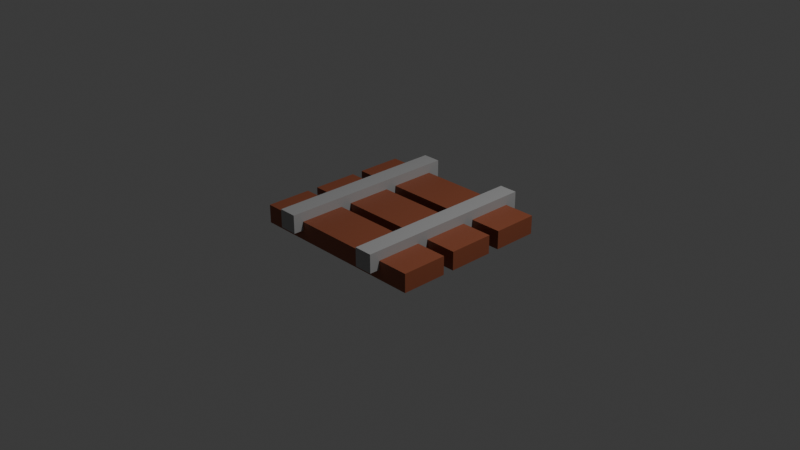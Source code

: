 # Source: rail_.blend  (saved by Blender 4.1.24; exported with 4.5.12 LTS)
import bpy
from mathutils import Matrix  # noqa: F401  (used for matrix-valued properties, if any)

bpy.ops.wm.read_factory_settings(use_empty=True)
scene = bpy.context.scene
scene.name = 'Scene'

# ---- collections
col_collection = bpy.data.collections.new('Collection'); scene.collection.children.link(col_collection)

# ---- materials (node trees are filled in below, after node groups)
mat_gray = bpy.data.materials.new('gray')
mat_gray.alpha_threshold = 0.0
mat_gray.use_transparent_shadow = False
mat_gray.roughness = 0.5
mat_gray.line_color = (0.0, 0.0, 0.0, 1.0)
mat_brown = bpy.data.materials.new('brown')
mat_brown.alpha_threshold = 0.0
mat_brown.use_transparent_shadow = False
mat_brown.roughness = 0.5
mat_brown.line_color = (0.0, 0.0, 0.0, 1.0)

# ---- material node trees
mat_gray.use_nodes = True; mat_gray.node_tree.nodes.clear()
_N = mat_gray.node_tree.nodes; _L = mat_gray.node_tree.links
n0 = _N.new('ShaderNodeOutputMaterial'); n0.name = 'Material Output'; n0.location = (300, 300)
n1 = _N.new('ShaderNodeBsdfPrincipled'); n1.name = 'Principled BSDF'; n1.location = (10, 300)
n1.inputs[0].default_value = (0.3771, 0.3771, 0.3771, 1.0)
n1.inputs[3].default_value = 1.45
_L.new(n1.outputs[0], n0.inputs[0])
n0.is_active_output = True
mat_brown.use_nodes = True; mat_brown.node_tree.nodes.clear()
_N = mat_brown.node_tree.nodes; _L = mat_brown.node_tree.links
n0 = _N.new('ShaderNodeOutputMaterial'); n0.name = 'Material Output'; n0.location = (300, 300)
n1 = _N.new('ShaderNodeBsdfPrincipled'); n1.name = 'Principled BSDF'; n1.location = (10, 300)
n1.inputs[0].default_value = (0.2704, 0.07553, 0.03517, 1.0)
n1.inputs[3].default_value = 1.45
_L.new(n1.outputs[0], n0.inputs[0])
n0.is_active_output = True

# ---- world
world_world = bpy.data.worlds.new('World'); scene.world = world_world
world_world.use_nodes = True; world_world.node_tree.nodes.clear()
_N = world_world.node_tree.nodes; _L = world_world.node_tree.links
n0 = _N.new('ShaderNodeOutputWorld'); n0.name = 'World Output'; n0.location = (300, 300)
n1 = _N.new('ShaderNodeBackground'); n1.name = 'Background'; n1.location = (10, 300)
n1.inputs[0].default_value = (0.05088, 0.05088, 0.05088, 1.0)
_L.new(n1.outputs[0], n0.inputs[0])
n0.is_active_output = True
world_world.color = (0.05088, 0.05088, 0.05088)
world_world.use_sun_shadow = False
world_world.sun_shadow_jitter_overblur = 0.0

# ---- cameras
cam_camera = bpy.data.cameras.new('Camera')
cam_camera.clip_end = 100.0
cam_camera.ortho_scale = 7.314

# ---- lights
light_light = bpy.data.lights.new('Light', 'POINT')
light_light.transmission_factor = 0.0
light_light.energy = 1000.0
light_light.shadow_soft_size = 0.1
light_light.shadow_maximum_resolution = 0.006
light_light.use_absolute_resolution = True

# ---- meshes
me_cube = bpy.data.meshes.new('Cube')
me_cube.from_pydata([(1.0, 1.0, 1.0), (1.0, 1.0, -1.0), (1.0, -1.0, 1.0), (1.0, -1.0, -1.0), (-1.0, 1.0, 1.0), (-1.0, 1.0, -1.0), (-1.0, -1.0, 1.0), (-1.0, -1.0, -1.0)], [], [(0, 4, 6, 2), (3, 2, 6, 7), (7, 6, 4, 5), (5, 1, 3, 7), (1, 0, 2, 3), (5, 4, 0, 1)])
_uv = me_cube.uv_layers.new(name='UVMap')
_uv.uv.foreach_set('vector', [0.625, 0.5, 0.875, 0.5, 0.875, 0.75, 0.625, 0.75, 0.375, 0.75, 0.625, 0.75, 0.625, 1.0, 0.375, 1.0, 0.375, 0.0, 0.625, 0.0, 0.625, 0.25, 0.375, 0.25, 0.125, 0.5, 0.375, 0.5, 0.375, 0.75, 0.125, 0.75, 0.375, 0.5, 0.625, 0.5, 0.625, 0.75, 0.375, 0.75, 0.375, 0.25, 0.625, 0.25, 0.625, 0.5, 0.375, 0.5])
me_cube.materials.append(mat_gray)
me_cube.use_mirror_vertex_groups = False
me_cube.update()
me_cube_002 = bpy.data.meshes.new('Cube.002')
me_cube_002.from_pydata([(1.0, 1.0, 1.0), (1.0, 1.0, -1.0), (1.0, -1.0, 1.0), (1.0, -1.0, -1.0), (-1.0, 1.0, 1.0), (-1.0, 1.0, -1.0), (-1.0, -1.0, 1.0), (-1.0, -1.0, -1.0)], [], [(0, 4, 6, 2), (3, 2, 6, 7), (7, 6, 4, 5), (5, 1, 3, 7), (1, 0, 2, 3), (5, 4, 0, 1)])
_uv = me_cube_002.uv_layers.new(name='UVMap')
_uv.uv.foreach_set('vector', [0.625, 0.5, 0.875, 0.5, 0.875, 0.75, 0.625, 0.75, 0.375, 0.75, 0.625, 0.75, 0.625, 1.0, 0.375, 1.0, 0.375, 0.0, 0.625, 0.0, 0.625, 0.25, 0.375, 0.25, 0.125, 0.5, 0.375, 0.5, 0.375, 0.75, 0.125, 0.75, 0.375, 0.5, 0.625, 0.5, 0.625, 0.75, 0.375, 0.75, 0.375, 0.25, 0.625, 0.25, 0.625, 0.5, 0.375, 0.5])
me_cube_002.materials.append(mat_gray)
me_cube_002.use_mirror_vertex_groups = False
me_cube_002.update()
me_cube_003 = bpy.data.meshes.new('Cube.003')
me_cube_003.from_pydata([(-1.0, -1.0, -1.0), (-1.0, -1.0, 1.0), (-1.0, 1.0, -1.0), (-1.0, 1.0, 1.0), (1.0, -1.0, -1.0), (1.0, -1.0, 1.0), (1.0, 1.0, -1.0), (1.0, 1.0, 1.0)], [], [(0, 1, 3, 2), (2, 3, 7, 6), (6, 7, 5, 4), (4, 5, 1, 0), (2, 6, 4, 0), (7, 3, 1, 5)])
_uv = me_cube_003.uv_layers.new(name='UVMap')
_uv.uv.foreach_set('vector', [0.375, 0.0, 0.625, 0.0, 0.625, 0.25, 0.375, 0.25, 0.375, 0.25, 0.625, 0.25, 0.625, 0.5, 0.375, 0.5, 0.375, 0.5, 0.625, 0.5, 0.625, 0.75, 0.375, 0.75, 0.375, 0.75, 0.625, 0.75, 0.625, 1.0, 0.375, 1.0, 0.125, 0.5, 0.375, 0.5, 0.375, 0.75, 0.125, 0.75, 0.625, 0.5, 0.875, 0.5, 0.875, 0.75, 0.625, 0.75])
me_cube_003.materials.append(mat_brown)
me_cube_003.update()
me_cube_006 = bpy.data.meshes.new('Cube.006')
me_cube_006.from_pydata([(-1.0, -1.0, -1.0), (-1.0, -1.0, 1.0), (-1.0, 1.0, -1.0), (-1.0, 1.0, 1.0), (1.0, -1.0, -1.0), (1.0, -1.0, 1.0), (1.0, 1.0, -1.0), (1.0, 1.0, 1.0)], [], [(0, 1, 3, 2), (2, 3, 7, 6), (6, 7, 5, 4), (4, 5, 1, 0), (2, 6, 4, 0), (7, 3, 1, 5)])
_uv = me_cube_006.uv_layers.new(name='UVMap')
_uv.uv.foreach_set('vector', [0.375, 0.0, 0.625, 0.0, 0.625, 0.25, 0.375, 0.25, 0.375, 0.25, 0.625, 0.25, 0.625, 0.5, 0.375, 0.5, 0.375, 0.5, 0.625, 0.5, 0.625, 0.75, 0.375, 0.75, 0.375, 0.75, 0.625, 0.75, 0.625, 1.0, 0.375, 1.0, 0.125, 0.5, 0.375, 0.5, 0.375, 0.75, 0.125, 0.75, 0.625, 0.5, 0.875, 0.5, 0.875, 0.75, 0.625, 0.75])
me_cube_006.materials.append(mat_brown)
me_cube_006.update()
me_cube_007 = bpy.data.meshes.new('Cube.007')
me_cube_007.from_pydata([(-1.0, -1.0, -1.0), (-1.0, -1.0, 1.0), (-1.0, 1.0, -1.0), (-1.0, 1.0, 1.0), (1.0, -1.0, -1.0), (1.0, -1.0, 1.0), (1.0, 1.0, -1.0), (1.0, 1.0, 1.0)], [], [(0, 1, 3, 2), (2, 3, 7, 6), (6, 7, 5, 4), (4, 5, 1, 0), (2, 6, 4, 0), (7, 3, 1, 5)])
_uv = me_cube_007.uv_layers.new(name='UVMap')
_uv.uv.foreach_set('vector', [0.375, 0.0, 0.625, 0.0, 0.625, 0.25, 0.375, 0.25, 0.375, 0.25, 0.625, 0.25, 0.625, 0.5, 0.375, 0.5, 0.375, 0.5, 0.625, 0.5, 0.625, 0.75, 0.375, 0.75, 0.375, 0.75, 0.625, 0.75, 0.625, 1.0, 0.375, 1.0, 0.125, 0.5, 0.375, 0.5, 0.375, 0.75, 0.125, 0.75, 0.625, 0.5, 0.875, 0.5, 0.875, 0.75, 0.625, 0.75])
me_cube_007.materials.append(mat_brown)
me_cube_007.update()

# ---- objects
ob_cube = bpy.data.objects.new('Cube', me_cube)
ob_light = bpy.data.objects.new('Light', light_light)
ob_camera = bpy.data.objects.new('Camera', cam_camera)
ob_cube_002 = bpy.data.objects.new('Cube.002', me_cube_002)
ob_cube_001 = bpy.data.objects.new('Cube.001', me_cube_003)
ob_cube_003 = bpy.data.objects.new('Cube.003', me_cube_006)
ob_cube_004 = bpy.data.objects.new('Cube.004', me_cube_007)

# ---- transforms, parenting, visibility, modifiers, constraints
ob_cube.location = (0.5575, 0.01534, 0.1009)
ob_cube.rotation_euler = (-2.842e-14, 1.51e-07, 3.142)
ob_cube.scale = (0.1, 1.0, 0.1)
ob_cube.lock_rotations_4d = False
ob_cube.empty_display_type = 'ARROWS'
ob_cube.lineart.crease_threshold = 0.0
ob_light.location = (4.076, 1.005, 5.904)
ob_light.rotation_euler = (0.6503, 0.05522, 1.866)
ob_light.lock_rotations_4d = False
ob_light.empty_display_type = 'ARROWS'
ob_light.color = (0.0, 0.0, 0.0, 0.0)
ob_light.lineart.crease_threshold = 0.0
ob_camera.location = (7.359, -6.926, 4.958)
ob_camera.rotation_euler = (1.109, 0.0, 0.8149)
ob_camera.lock_rotations_4d = False
ob_camera.empty_display_type = 'ARROWS'
ob_camera.color = (0.0, 0.0, 0.0, 0.0)
ob_camera.display_type = 'WIRE'
ob_camera.lineart.crease_threshold = 0.0
ob_cube_002.location = (-0.5591, 0.01534, 0.1009)
ob_cube_002.rotation_euler = (-2.842e-14, 1.51e-07, 3.142)
ob_cube_002.scale = (0.1, 1.0, 0.1)
ob_cube_002.lock_rotations_4d = False
ob_cube_002.empty_display_type = 'ARROWS'
ob_cube_002.lineart.crease_threshold = 0.0
ob_cube_001.location = (0.003038, -0.6216, -0.00404)
ob_cube_001.rotation_euler = (-2.842e-14, 1.51e-07, 3.142)
ob_cube_001.scale = (1.0, 0.25, 0.1)
ob_cube_003.location = (0.003038, 0.001291, -0.00404)
ob_cube_003.rotation_euler = (-2.842e-14, 1.51e-07, 3.142)
ob_cube_003.scale = (1.0, 0.25, 0.1)
ob_cube_004.location = (0.003039, 0.628, -0.00404)
ob_cube_004.rotation_euler = (-2.842e-14, 1.51e-07, 3.142)
ob_cube_004.scale = (1.0, 0.25, 0.1)

# ---- collection membership
col_collection.objects.link(ob_cube)
col_collection.objects.link(ob_light)
col_collection.objects.link(ob_camera)
col_collection.objects.link(ob_cube_002)
col_collection.objects.link(ob_cube_001)
col_collection.objects.link(ob_cube_003)
col_collection.objects.link(ob_cube_004)

# ---- scene / render settings (as saved in the file)
scene.camera = ob_camera
scene.frame_start = 1; scene.frame_end = 250; scene.frame_set(1)
scene.render.engine = 'BLENDER_EEVEE_NEXT'
scene.cycles.sampling_pattern = 'TABULATED_SOBOL'
scene.eevee.ray_tracing_options.trace_max_roughness = 0.0
bpy.context.view_layer.update()
